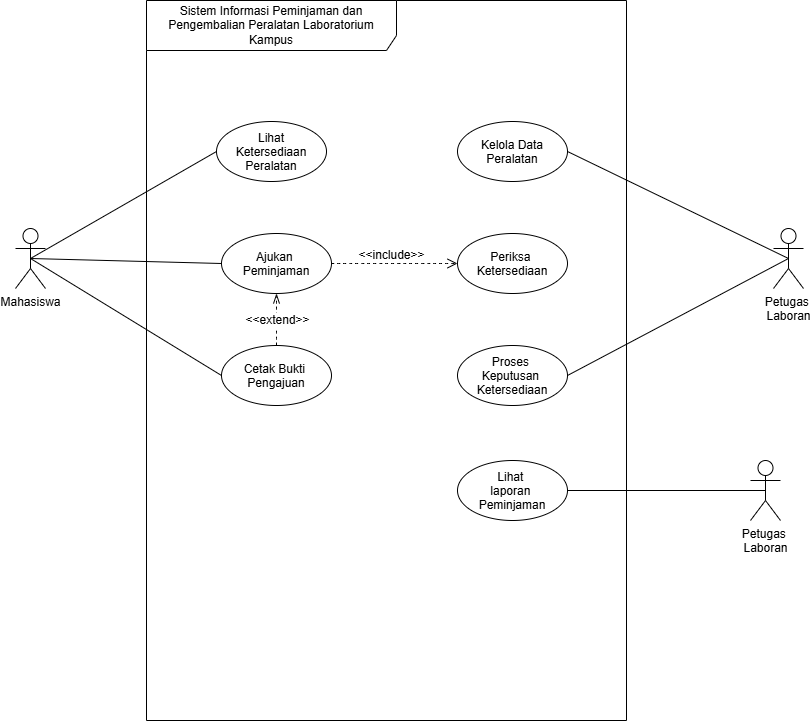

The diagram above was exported from draw.io. Its source (the exported page's mxGraphModel, read from the mxfile embedded in the PNG):
<mxGraphModel dx="866" dy="565" grid="0" gridSize="10" guides="1" tooltips="1" connect="1" arrows="1" fold="1" page="0" pageScale="1" pageWidth="850" pageHeight="1100" math="0" shadow="0">
  <root>
    <mxCell id="0" />
    <mxCell id="1" parent="0" />
    <mxCell id="_IUoNVbY7XcsfSZNmqwn-1" parent="1" style="shape=umlFrame;whiteSpace=wrap;html=1;pointerEvents=0;recursiveResize=0;container=1;collapsible=0;width=250;height=50;" value="Sistem Informasi Peminjaman dan Pengembalian Peralatan Laboratorium&lt;br/&gt;Kampus" vertex="1">
      <mxGeometry height="720" width="480" x="163" y="717" as="geometry" />
    </mxCell>
    <mxCell id="_IUoNVbY7XcsfSZNmqwn-2" parent="_IUoNVbY7XcsfSZNmqwn-1" style="ellipse;" value="Lihat&#10; Ketersediaan &#10;Peralatan" vertex="1">
      <mxGeometry height="60" width="110" x="70" y="121" as="geometry" />
    </mxCell>
    <mxCell id="_IUoNVbY7XcsfSZNmqwn-3" parent="_IUoNVbY7XcsfSZNmqwn-1" style="ellipse;" value="Kelola Data&#10;Peralatan" vertex="1">
      <mxGeometry height="60" width="110" x="311" y="121" as="geometry" />
    </mxCell>
    <mxCell id="_IUoNVbY7XcsfSZNmqwn-4" parent="_IUoNVbY7XcsfSZNmqwn-1" style="ellipse;" value="Ajukan &#10;Peminjaman" vertex="1">
      <mxGeometry height="60" width="110" x="75" y="233" as="geometry" />
    </mxCell>
    <mxCell id="9vpZredyezCb2Z5lN6p9-16" edge="1" parent="_IUoNVbY7XcsfSZNmqwn-1" source="_IUoNVbY7XcsfSZNmqwn-9" style="edgeStyle=none;curved=1;rounded=0;curveGeometry=1;orthogonalLoop=1;jettySize=auto;html=1;exitX=0.5;exitY=0;exitDx=0;exitDy=0;fontSize=12;startSize=8;endSize=8;endArrow=openThin;endFill=0;dashed=1;" target="_IUoNVbY7XcsfSZNmqwn-4">
      <mxGeometry relative="1" as="geometry" />
    </mxCell>
    <mxCell id="9vpZredyezCb2Z5lN6p9-17" connectable="0" parent="9vpZredyezCb2Z5lN6p9-16" style="edgeLabel;html=1;align=center;verticalAlign=middle;resizable=0;points=[];fontSize=12;" value="&amp;lt;&amp;lt;extend&amp;gt;&amp;gt;" vertex="1">
      <mxGeometry relative="1" x="0.0211" as="geometry">
        <mxPoint y="1" as="offset" />
      </mxGeometry>
    </mxCell>
    <mxCell id="_IUoNVbY7XcsfSZNmqwn-9" parent="_IUoNVbY7XcsfSZNmqwn-1" style="ellipse;" value="Cetak Bukti &#10;Pengajuan" vertex="1">
      <mxGeometry height="60" width="110" x="75" y="345" as="geometry" />
    </mxCell>
    <mxCell id="9vpZredyezCb2Z5lN6p9-1" parent="_IUoNVbY7XcsfSZNmqwn-1" style="ellipse;" value="Periksa &#10;Ketersediaan" vertex="1">
      <mxGeometry height="60" width="110" x="311" y="233" as="geometry" />
    </mxCell>
    <mxCell id="9vpZredyezCb2Z5lN6p9-2" parent="_IUoNVbY7XcsfSZNmqwn-1" style="ellipse;" value="Proses &#10;Keputusan &#10;Ketersediaan" vertex="1">
      <mxGeometry height="60" width="110" x="311" y="345" as="geometry" />
    </mxCell>
    <mxCell id="9vpZredyezCb2Z5lN6p9-3" parent="_IUoNVbY7XcsfSZNmqwn-1" style="ellipse;" value="Lihat &#10;laporan &#10;Peminjaman" vertex="1">
      <mxGeometry height="60" width="110" x="311" y="460" as="geometry" />
    </mxCell>
    <mxCell id="9vpZredyezCb2Z5lN6p9-20" edge="1" parent="_IUoNVbY7XcsfSZNmqwn-1" source="_IUoNVbY7XcsfSZNmqwn-4" style="html=1;verticalAlign=bottom;labelBackgroundColor=none;endArrow=open;endFill=0;dashed=1;rounded=0;fontSize=12;startSize=8;endSize=8;curved=1;exitX=1;exitY=0.5;exitDx=0;exitDy=0;entryX=0;entryY=0.5;entryDx=0;entryDy=0;" target="9vpZredyezCb2Z5lN6p9-1" value="&amp;lt;&amp;lt;include&amp;gt;&amp;gt;">
      <mxGeometry relative="1" width="160" x="-0.054" y="-1" as="geometry">
        <mxPoint as="offset" />
        <mxPoint x="109" y="310" as="sourcePoint" />
        <mxPoint x="269" y="310" as="targetPoint" />
      </mxGeometry>
    </mxCell>
    <mxCell id="9vpZredyezCb2Z5lN6p9-5" edge="1" parent="1" source="_IUoNVbY7XcsfSZNmqwn-5" style="edgeStyle=none;curved=1;rounded=0;curveGeometry=1;orthogonalLoop=1;jettySize=auto;html=1;exitX=0.5;exitY=0.5;exitDx=0;exitDy=0;exitPerimeter=0;entryX=0;entryY=0.5;entryDx=0;entryDy=0;fontSize=12;startSize=8;endSize=8;endArrow=none;endFill=0;" target="_IUoNVbY7XcsfSZNmqwn-4">
      <mxGeometry relative="1" as="geometry" />
    </mxCell>
    <mxCell id="9vpZredyezCb2Z5lN6p9-8" edge="1" parent="1" source="_IUoNVbY7XcsfSZNmqwn-5" style="edgeStyle=none;curved=1;rounded=0;curveGeometry=1;orthogonalLoop=1;jettySize=auto;html=1;exitX=0.5;exitY=0.5;exitDx=0;exitDy=0;exitPerimeter=0;entryX=0;entryY=0.5;entryDx=0;entryDy=0;fontSize=12;startSize=8;endSize=8;endArrow=none;endFill=0;" target="_IUoNVbY7XcsfSZNmqwn-9">
      <mxGeometry relative="1" as="geometry" />
    </mxCell>
    <mxCell id="_IUoNVbY7XcsfSZNmqwn-5" parent="1" style="shape=umlActor;verticalLabelPosition=bottom;verticalAlign=top;html=1;" value="Mahasiswa" vertex="1">
      <mxGeometry height="60" width="30" x="32" y="945" as="geometry" />
    </mxCell>
    <mxCell id="9vpZredyezCb2Z5lN6p9-14" edge="1" parent="1" source="_IUoNVbY7XcsfSZNmqwn-6" style="edgeStyle=none;curved=1;rounded=0;curveGeometry=1;orthogonalLoop=1;jettySize=auto;html=1;exitX=0.5;exitY=0.5;exitDx=0;exitDy=0;exitPerimeter=0;entryX=1;entryY=0.5;entryDx=0;entryDy=0;fontSize=12;startSize=8;endSize=8;endArrow=none;endFill=0;" target="9vpZredyezCb2Z5lN6p9-2">
      <mxGeometry relative="1" as="geometry" />
    </mxCell>
    <mxCell id="_IUoNVbY7XcsfSZNmqwn-6" parent="1" style="shape=umlActor;verticalLabelPosition=bottom;verticalAlign=top;html=1;" value="Petugas&amp;nbsp;&lt;div&gt;Laboran&lt;/div&gt;" vertex="1">
      <mxGeometry height="60" width="30" x="790" y="945" as="geometry" />
    </mxCell>
    <mxCell id="_IUoNVbY7XcsfSZNmqwn-7" edge="1" parent="1" source="_IUoNVbY7XcsfSZNmqwn-2" style="edgeStyle=none;curved=1;rounded=0;curveGeometry=1;orthogonalLoop=1;jettySize=auto;html=1;exitX=0;exitY=0.5;exitDx=0;exitDy=0;entryX=0.5;entryY=0.5;entryDx=0;entryDy=0;entryPerimeter=0;fontSize=12;startSize=8;endSize=8;endArrow=none;endFill=0;" target="_IUoNVbY7XcsfSZNmqwn-5">
      <mxGeometry relative="1" as="geometry" />
    </mxCell>
    <mxCell id="_IUoNVbY7XcsfSZNmqwn-8" edge="1" parent="1" source="_IUoNVbY7XcsfSZNmqwn-3" style="curved=1;rounded=0;curveGeometry=1;orthogonalLoop=1;jettySize=auto;html=1;exitX=1;exitY=0.5;exitDx=0;exitDy=0;entryX=0.5;entryY=0.5;entryDx=0;entryDy=0;entryPerimeter=0;fontSize=12;startSize=8;endSize=8;endArrow=none;endFill=0;" target="_IUoNVbY7XcsfSZNmqwn-6">
      <mxGeometry relative="1" as="geometry" />
    </mxCell>
    <mxCell id="9vpZredyezCb2Z5lN6p9-12" edge="1" parent="1" source="9vpZredyezCb2Z5lN6p9-4" style="edgeStyle=none;curved=1;rounded=0;curveGeometry=1;orthogonalLoop=1;jettySize=auto;html=1;exitX=0.5;exitY=0.5;exitDx=0;exitDy=0;exitPerimeter=0;entryX=1;entryY=0.5;entryDx=0;entryDy=0;fontSize=12;startSize=8;endSize=8;endArrow=none;endFill=0;" target="9vpZredyezCb2Z5lN6p9-3">
      <mxGeometry relative="1" as="geometry" />
    </mxCell>
    <mxCell id="9vpZredyezCb2Z5lN6p9-4" parent="1" style="shape=umlActor;verticalLabelPosition=bottom;verticalAlign=top;html=1;" value="Petugas&amp;nbsp;&lt;div&gt;Laboran&lt;/div&gt;" vertex="1">
      <mxGeometry height="60" width="30" x="767" y="1177" as="geometry" />
    </mxCell>
  </root>
</mxGraphModel>